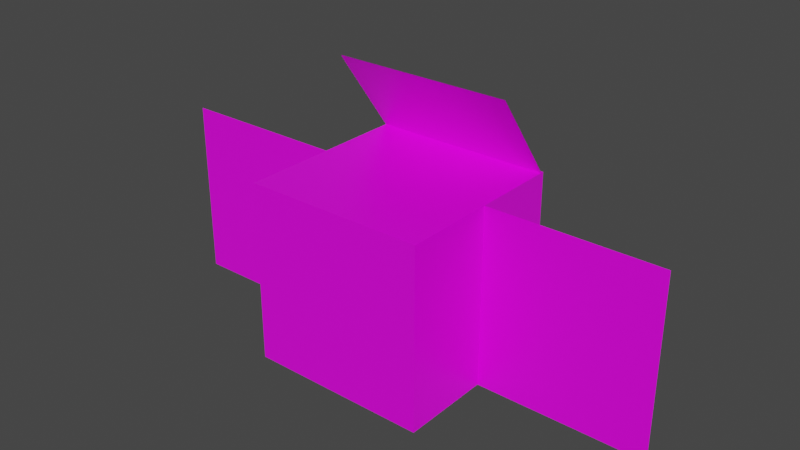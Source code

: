 # Source: moth_cube.blend  (saved by Blender 2.93.20; exported with 4.5.12 LTS)
import bpy
from mathutils import Matrix  # noqa: F401  (used for matrix-valued properties, if any)

bpy.ops.wm.read_factory_settings(use_empty=True)
scene = bpy.context.scene
scene.name = 'Scene'

# ---- collections
col_collection = bpy.data.collections.new('Collection'); scene.collection.children.link(col_collection)

# ---- images (referenced by path relative to the original .blend; pixels are not part of the script)
import os
ASSET_DIR = os.environ.get("B2B_ASSET_DIR", "")  # directory of the original .blend (textures are referenced by path, not embedded)
HERE = os.path.dirname(os.path.abspath(__file__))  # packed textures are extracted next to this script under _unpacked/

def load_image(name, relpath, width, height, colorspace="sRGB"):
    """Load a texture the original file referenced (path relative to the .blend, or extracted next to this script)."""
    p = next((c for c in (os.path.join(HERE, relpath), os.path.join(ASSET_DIR, relpath)) if relpath and os.path.exists(c)), "")
    if p:
        img = bpy.data.images.load(p, check_existing=True)
        img.name = name
    else:  # same state as the original file: an image datablock whose file is absent (Cycles renders it pink)
        img = bpy.data.images.new(name, width, height)
        img.source = "FILE"
        img.filepath = "//" + (relpath or name)
    img.colorspace_settings.name = colorspace
    return img
img_texture = load_image('texture', 'texture.png', 1024, 1024, 'sRGB')

# ---- materials (node trees are filled in below, after node groups)
mat_base = bpy.data.materials.new('Base')
mat_base.alpha_threshold = 0.0
mat_base.use_transparent_shadow = False
mat_base.line_color = (0.0, 0.0, 0.0, 1.0)

# ---- material node trees
mat_base.use_nodes = True; mat_base.node_tree.nodes.clear()
_N = mat_base.node_tree.nodes; _L = mat_base.node_tree.links
n0 = _N.new('ShaderNodeOutputMaterial'); n0.name = 'Material Output'; n0.location = (317, 254)
n1 = _N.new('ShaderNodeBsdfPrincipled'); n1.name = 'Principled BSDF'; n1.location = (27, 254)
n1.distribution = 'GGX'
n1.subsurface_method = 'BURLEY'
n1.inputs[2].default_value = 0.42
n1.inputs[3].default_value = 1.45
n1.inputs[27].default_value = (0.0, 0.0, 0.0, 1.0)
n1.inputs[28].default_value = 1.0
n2 = _N.new('ShaderNodeTexImage'); n2.name = 'Image Texture'; n2.location = (-267, 90)
n2.image = img_texture
_L.new(n1.outputs[0], n0.inputs[0])
_L.new(n2.outputs[0], n1.inputs[0])
_L.new(n2.outputs[1], n1.inputs[4])
n0.is_active_output = True

# ---- world
world_world = bpy.data.worlds.new('World'); scene.world = world_world
world_world.use_nodes = True; world_world.node_tree.nodes.clear()
_N = world_world.node_tree.nodes; _L = world_world.node_tree.links
n0 = _N.new('ShaderNodeOutputWorld'); n0.name = 'World Output'; n0.location = (300, 300)
n1 = _N.new('ShaderNodeBackground'); n1.name = 'Background'; n1.location = (10, 300)
n1.inputs[0].default_value = (0.05088, 0.05088, 0.05088, 1.0)
_L.new(n1.outputs[0], n0.inputs[0])
n0.is_active_output = True
world_world.color = (0.05088, 0.05088, 0.05088)
world_world.use_sun_shadow = False
world_world.sun_shadow_jitter_overblur = 0.0

# ---- meshes
me_cube = bpy.data.meshes.new('Cube')
me_cube.from_pydata([(1.0, 1.0, 1.0), (1.0, 1.0, -1.0), (1.0, -1.0, 1.0), (1.0, -1.0, -1.0), (-1.0, 1.0, 1.0), (-1.0, 1.0, -1.0), (-1.0, -1.0, 1.0), (-1.0, -1.0, -1.0), (-1.0, 0.2804, 1.958), (1.0, 0.2804, 1.958), (-1.0, 0.9671, 1.002), (1.0, 0.9671, 1.002), (-2.897, 0.01597, -1.0), (2.897, 0.0161, -1.0), (-2.897, 0.01597, 1.0), (2.897, 0.0161, 1.0), (-1.0, 0.01597, -1.0), (1.0, 0.0161, -1.0), (1.0, 0.0161, 1.0), (-1.0, 0.01597, 1.0), (-2.897, 0.018, -1.0), (-2.897, 0.018, 1.0), (2.897, 0.018, -1.0), (2.897, 0.018, 1.0), (-1.0, 0.018, -1.0), (-1.0, 0.018, 1.0), (1.0, 0.018, -1.0), (1.0, 0.018, 1.0), (-1.0, 0.9629, 0.9986), (1.0, 0.9629, 0.9986), (-1.0, 0.2761, 1.954), (1.0, 0.2761, 1.954)], [], [(0, 4, 6, 2), (3, 2, 6, 7), (7, 6, 4, 5), (5, 1, 3, 7), (1, 0, 2, 3), (5, 4, 0, 1), (8, 9, 11, 10), (14, 12, 16, 19), (17, 13, 15, 18), (21, 25, 24, 20), (26, 27, 23, 22), (30, 28, 29, 31)])
_uv = me_cube.uv_layers.new(name='UVMap')
_uv.uv.foreach_set('vector', [0.5922, 0.9955, 0.3424, 0.9955, 0.3424, 0.7457, 0.5922, 0.7457, 0.5922, 0.4958, 0.5922, 0.7457, 0.3424, 0.7457, 0.3424, 0.4958, 0.3424, 0.4958, 0.09252, 0.4958, 0.09252, 0.246, 0.3424, 0.246, 0.3424, 0.246, 0.5922, 0.246, 0.5922, 0.4958, 0.3424, 0.4958, 0.5922, 0.246, 0.8421, 0.246, 0.8421, 0.4958, 0.5922, 0.4958, 0.3424, 0.246, 0.3424, -0.003853, 0.5922, -0.003853, 0.5922, 0.246, 0.9479, 0.2148, 0.6268, 0.2148, 0.6268, 0.02587, 0.9479, 0.02587, 0.2814, 0.982, 0.044, 0.982, 0.044, 0.7569, 0.2814, 0.7569, 0.7045, 0.7634, 0.9162, 0.7634, 0.9162, 0.9866, 0.7045, 0.9866, 0.2805, 0.7395, 0.2805, 0.5144, 0.04312, 0.5144, 0.04312, 0.7395, 0.7026, 0.5227, 0.7026, 0.746, 0.9143, 0.746, 0.9143, 0.5227, 0.3278, 0.2163, 0.3278, 0.02742, 0.006753, 0.02742, 0.006753, 0.2163])
me_cube.materials.append(mat_base)
me_cube.use_remesh_preserve_volume = False
me_cube.use_remesh_preserve_attributes = False
me_cube.use_mirror_vertex_groups = False
me_cube.use_paint_bone_selection = False
me_cube.use_paint_mask = True
me_cube.update()

# ---- objects
ob_cube = bpy.data.objects.new('Cube', me_cube)

# ---- transforms, parenting, visibility, modifiers, constraints
ob_cube.location = (0.0, 0.0, 4.0)
ob_cube.lock_rotations_4d = False
ob_cube.empty_display_type = 'ARROWS'
ob_cube.lineart.crease_threshold = 0.0

# ---- collection membership
col_collection.objects.link(ob_cube)

# ---- scene / render settings (as saved in the file)
scene.frame_start = 1; scene.frame_end = 250; scene.frame_set(1)
scene.render.engine = 'BLENDER_EEVEE_NEXT'
scene.cycles.use_denoising = False
scene.cycles.samples = 128
scene.cycles.sampling_pattern = 'TABULATED_SOBOL'
scene.cycles.use_adaptive_sampling = False
scene.cycles.use_light_tree = False
scene.view_settings.view_transform = 'Filmic'
bpy.context.view_layer.update()

# ---- added for rendering (the .blend has no active camera and no usable light): camera, sun
cam_auto = bpy.data.cameras.new('AutoCamera')
cam_auto.lens = 50.0
cam_auto.sensor_width = 36.0
cam_auto.clip_end = 1000.0
ob_auto_camera = bpy.data.objects.new('AutoCamera', cam_auto)
scene.collection.objects.link(ob_auto_camera)
ob_auto_camera.location = (6.29658, -7.5559, 9.51603)
ob_auto_camera.rotation_euler = (1.09748, -7.21219e-08, 0.694738)
scene.camera = ob_auto_camera
light_auto_sun = bpy.data.lights.new('AutoSun', 'SUN')
light_auto_sun.energy = 3.0
light_auto_sun.angle = 0.0523599
ob_auto_sun = bpy.data.objects.new('AutoSun', light_auto_sun)
scene.collection.objects.link(ob_auto_sun)
ob_auto_sun.rotation_euler = (0.872665, 0.174533, 0.523599)
bpy.context.view_layer.update()
